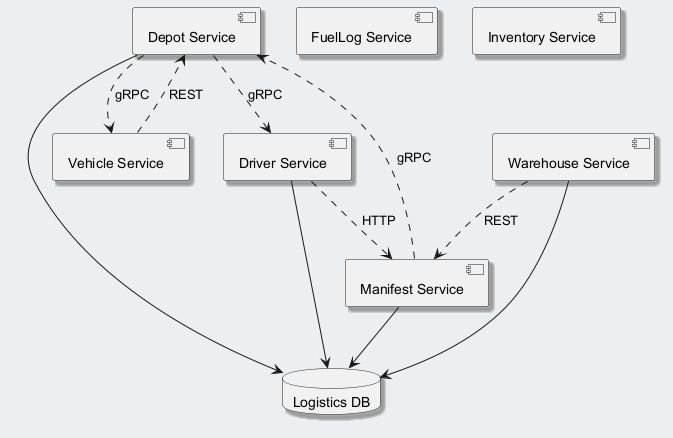

The diagram above was rendered by PlantUML. Its source (embedded in the PNG):
@startuml
skinparam backgroundColor #ECEFF1
skinparam classBackgroundColor #FFFFFF
skinparam classBorderColor #455A64
skinparam shadowing true
component "Depot Service" as C_DepotService
component "Driver Service" as C_DriverService
component "FuelLog Service" as C_FuelLogService
component "Manifest Service" as C_ManifestService
component "Vehicle Service" as C_VehicleService
component "Inventory Service" as C_InventoryService
component "Warehouse Service" as C_WarehouseService
database "Logistics DB" as DB_logistics
C_DepotService --> DB_logistics
C_DriverService --> DB_logistics
C_ManifestService --> DB_logistics
C_WarehouseService --> DB_logistics
C_DriverService ..> C_ManifestService : HTTP
C_VehicleService ..> C_DepotService : REST
C_DepotService ..> C_DriverService : gRPC
C_DepotService ..> C_VehicleService : gRPC
C_WarehouseService ..> C_ManifestService : REST
C_ManifestService ..> C_DepotService : gRPC
@enduml